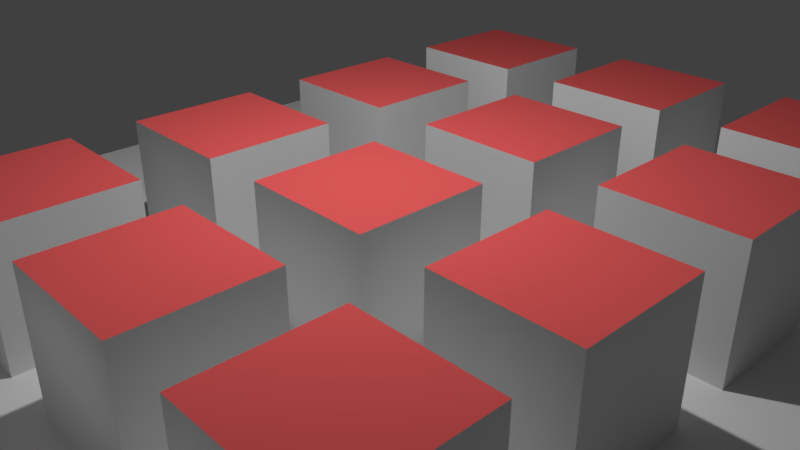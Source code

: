 # Source: inst.blend  (saved by Blender 2.78.0; exported with 4.5.12 LTS)
import bpy
from mathutils import Matrix  # noqa: F401  (used for matrix-valued properties, if any)

bpy.ops.wm.read_factory_settings(use_empty=True)
scene = bpy.context.scene
scene.name = 'Scene'

# ---- collections
col_collection_1 = bpy.data.collections.new('Collection 1'); scene.collection.children.link(col_collection_1)

# ---- materials (node trees are filled in below, after node groups)
mat_material = bpy.data.materials.new('Material')
mat_material.alpha_threshold = 0.0
mat_material.roughness = 0.5
mat_material.line_color = (0.0, 0.0, 0.0, 1.0)
mat_material_001 = bpy.data.materials.new('Material.001')
mat_material_001.alpha_threshold = 0.0
mat_material_001.roughness = 0.5

# ---- material node trees
mat_material.use_nodes = True; mat_material.node_tree.nodes.clear()
_N = mat_material.node_tree.nodes; _L = mat_material.node_tree.links
n0 = _N.new('ShaderNodeOutputMaterial'); n0.name = 'Material Output'; n0.location = (300, 300)
n1 = _N.new('ShaderNodeBsdfDiffuse'); n1.name = 'Diffuse BSDF'; n1.location = (10, 300)
_L.new(n1.outputs[0], n0.inputs[0])
n0.is_active_output = True
mat_material_001.use_nodes = True; mat_material_001.node_tree.nodes.clear()
_N = mat_material_001.node_tree.nodes; _L = mat_material_001.node_tree.links
n0 = _N.new('ShaderNodeOutputMaterial'); n0.name = 'Material Output'; n0.location = (300, 300)
n1 = _N.new('ShaderNodeBsdfDiffuse'); n1.name = 'Diffuse BSDF'; n1.location = (10, 300)
n1.inputs[0].default_value = (0.8, 0.1081, 0.1081, 1.0)
_L.new(n1.outputs[0], n0.inputs[0])
n0.is_active_output = True

# ---- world
world_world = bpy.data.worlds.new('World'); scene.world = world_world
world_world.use_nodes = True; world_world.node_tree.nodes.clear()
_N = world_world.node_tree.nodes; _L = world_world.node_tree.links
n0 = _N.new('ShaderNodeOutputWorld'); n0.name = 'World Output'; n0.location = (300, 300)
n1 = _N.new('ShaderNodeBackground'); n1.name = 'Background'; n1.location = (10, 300)
n1.inputs[0].default_value = (0.05088, 0.05088, 0.05088, 1.0)
_L.new(n1.outputs[0], n0.inputs[0])
n0.is_active_output = True
world_world.color = (0.05088, 0.05088, 0.05088)
world_world.use_sun_shadow = False
world_world.sun_shadow_jitter_overblur = 0.0
world_world.cycles.sampling_method = 'MANUAL'

# ---- cameras
cam_camera = bpy.data.cameras.new('Camera')
cam_camera.clip_end = 200.0
cam_camera.lens = 35.0
cam_camera.sensor_width = 32.0
cam_camera.sensor_height = 18.0
cam_camera.ortho_scale = 7.314
cam_camera.dof.focus_distance = 0.0

# ---- lights
light_lamp = bpy.data.lights.new('Lamp', 'POINT')
light_lamp.transmission_factor = 0.0
light_lamp.cutoff_distance = 30.0
light_lamp.energy = 1000.0
light_lamp.shadow_buffer_clip_start = 1.001
light_lamp.shadow_soft_size = 0.1
light_lamp.shadow_maximum_resolution = 0.006
light_lamp.use_absolute_resolution = True

# ---- meshes
me_plane = bpy.data.meshes.new('Plane')
me_plane.from_pydata([(-1.0, -1.0, 0.0), (1.0, -1.0, 0.0), (-1.0, 1.0, 0.0), (1.0, 1.0, 0.0)], [], [(0, 1, 3, 2)])
me_plane.use_remesh_preserve_volume = False
me_plane.use_remesh_preserve_attributes = False
me_plane.use_mirror_vertex_groups = False
me_plane.update()
me_cube = bpy.data.meshes.new('Cube')
me_cube.from_pydata([(1.0, 1.0, -1.0), (1.0, -1.0, -1.0), (-1.0, -1.0, -1.0), (-1.0, 1.0, -1.0), (1.0, 1.0, 1.0), (1.0, -1.0, 1.0), (-1.0, -1.0, 1.0), (-1.0, 1.0, 1.0)], [], [(0, 1, 2, 3), (4, 7, 6, 5), (0, 4, 5, 1), (1, 5, 6, 2), (2, 6, 7, 3), (4, 0, 3, 7)])
me_cube.polygons.foreach_set('material_index', [0, 1, 0, 0, 0, 0])
me_cube.materials.append(mat_material)
me_cube.materials.append(mat_material_001)
me_cube.use_remesh_preserve_volume = False
me_cube.use_remesh_preserve_attributes = False
me_cube.use_mirror_vertex_groups = False
me_cube.update()

# ---- objects
ob_plane = bpy.data.objects.new('Plane', me_plane)
ob_cube = bpy.data.objects.new('Cube', me_cube)
ob_cube_014 = bpy.data.objects.new('Cube.014', me_cube)
ob_cube_013 = bpy.data.objects.new('Cube.013', me_cube)
ob_cube_012 = bpy.data.objects.new('Cube.012', me_cube)
ob_cube_011 = bpy.data.objects.new('Cube.011', me_cube)
ob_cube_010 = bpy.data.objects.new('Cube.010', me_cube)
ob_cube_009 = bpy.data.objects.new('Cube.009', me_cube)
ob_cube_008 = bpy.data.objects.new('Cube.008', me_cube)
ob_cube_007 = bpy.data.objects.new('Cube.007', me_cube)
ob_cube_006 = bpy.data.objects.new('Cube.006', me_cube)
ob_cube_005 = bpy.data.objects.new('Cube.005', me_cube)
ob_cube_004 = bpy.data.objects.new('Cube.004', me_cube)
ob_cube_003 = bpy.data.objects.new('Cube.003', me_cube)
ob_cube_002 = bpy.data.objects.new('Cube.002', me_cube)
ob_cube_001 = bpy.data.objects.new('Cube.001', me_cube)
ob_lamp = bpy.data.objects.new('Lamp', light_lamp)
ob_camera = bpy.data.objects.new('Camera', cam_camera)

# ---- transforms, parenting, visibility, modifiers, constraints
ob_plane.location = (0.0, 0.0, -1.0)
ob_plane.scale = (8.0, 8.0, 8.0)
ob_plane.lineart.crease_threshold = 0.0
ob_cube.location = (0.0, 0.0, 0.0)
ob_cube.lock_rotations_4d = False
ob_cube.empty_display_type = 'ARROWS'
ob_cube.lineart.crease_threshold = 0.0
ob_cube_014.parent = ob_cube
ob_cube_014.location = (3.0, 6.0, 0.0)
ob_cube_014.lock_rotations_4d = False
ob_cube_014.empty_display_type = 'ARROWS'
ob_cube_014.lineart.crease_threshold = 0.0
ob_cube_013.parent = ob_cube
ob_cube_013.location = (3.0, 3.0, 0.0)
ob_cube_013.lock_rotations_4d = False
ob_cube_013.empty_display_type = 'ARROWS'
ob_cube_013.lineart.crease_threshold = 0.0
ob_cube_012.parent = ob_cube
ob_cube_012.location = (3.0, 0.0, 0.0)
ob_cube_012.lock_rotations_4d = False
ob_cube_012.empty_display_type = 'ARROWS'
ob_cube_012.lineart.crease_threshold = 0.0
ob_cube_011.parent = ob_cube
ob_cube_011.location = (3.0, -6.0, 0.0)
ob_cube_011.lock_rotations_4d = False
ob_cube_011.empty_display_type = 'ARROWS'
ob_cube_011.lineart.crease_threshold = 0.0
ob_cube_010.parent = ob_cube
ob_cube_010.location = (3.0, -3.0, 0.0)
ob_cube_010.lock_rotations_4d = False
ob_cube_010.empty_display_type = 'ARROWS'
ob_cube_010.lineart.crease_threshold = 0.0
ob_cube_009.parent = ob_cube
ob_cube_009.location = (-3.0, -3.0, 0.0)
ob_cube_009.lock_rotations_4d = False
ob_cube_009.empty_display_type = 'ARROWS'
ob_cube_009.lineart.crease_threshold = 0.0
ob_cube_008.parent = ob_cube
ob_cube_008.location = (-3.0, -6.0, 0.0)
ob_cube_008.lock_rotations_4d = False
ob_cube_008.empty_display_type = 'ARROWS'
ob_cube_008.lineart.crease_threshold = 0.0
ob_cube_007.parent = ob_cube
ob_cube_007.location = (-3.0, 0.0, 0.0)
ob_cube_007.lock_rotations_4d = False
ob_cube_007.empty_display_type = 'ARROWS'
ob_cube_007.lineart.crease_threshold = 0.0
ob_cube_006.parent = ob_cube
ob_cube_006.location = (-3.0, 3.0, 0.0)
ob_cube_006.lock_rotations_4d = False
ob_cube_006.empty_display_type = 'ARROWS'
ob_cube_006.lineart.crease_threshold = 0.0
ob_cube_005.parent = ob_cube
ob_cube_005.location = (-3.0, 6.0, 0.0)
ob_cube_005.lock_rotations_4d = False
ob_cube_005.empty_display_type = 'ARROWS'
ob_cube_005.lineart.crease_threshold = 0.0
ob_cube_004.parent = ob_cube
ob_cube_004.location = (0.0, -6.0, 0.0)
ob_cube_004.lock_rotations_4d = False
ob_cube_004.empty_display_type = 'ARROWS'
ob_cube_004.lineart.crease_threshold = 0.0
ob_cube_003.parent = ob_cube
ob_cube_003.location = (0.0, -3.0, 0.0)
ob_cube_003.lock_rotations_4d = False
ob_cube_003.empty_display_type = 'ARROWS'
ob_cube_003.lineart.crease_threshold = 0.0
ob_cube_002.parent = ob_cube
ob_cube_002.location = (0.0, 6.0, 0.0)
ob_cube_002.lock_rotations_4d = False
ob_cube_002.empty_display_type = 'ARROWS'
ob_cube_002.lineart.crease_threshold = 0.0
ob_cube_001.parent = ob_cube
ob_cube_001.location = (0.0, 3.0, 0.0)
ob_cube_001.lock_rotations_4d = False
ob_cube_001.empty_display_type = 'ARROWS'
ob_cube_001.lineart.crease_threshold = 0.0
ob_lamp.location = (0.0, 0.0, 6.589)
ob_lamp.rotation_euler = (0.6503, 0.05522, 1.866)
ob_lamp.lock_rotations_4d = False
ob_lamp.empty_display_type = 'ARROWS'
ob_lamp.color = (0.0, 0.0, 0.0, 0.0)
ob_lamp.lineart.crease_threshold = 0.0
ob_camera.location = (7.481, -6.508, 5.344)
ob_camera.rotation_euler = (1.109, 0.0, 0.8149)
ob_camera.lock_rotations_4d = False
ob_camera.empty_display_type = 'ARROWS'
ob_camera.color = (0.0, 0.0, 0.0, 0.0)
ob_camera.display_type = 'WIRE'
ob_camera.lineart.crease_threshold = 0.0

# ---- collection membership
col_collection_1.objects.link(ob_plane)
col_collection_1.objects.link(ob_cube)
col_collection_1.objects.link(ob_cube_014)
col_collection_1.objects.link(ob_cube_013)
col_collection_1.objects.link(ob_cube_012)
col_collection_1.objects.link(ob_cube_011)
col_collection_1.objects.link(ob_cube_010)
col_collection_1.objects.link(ob_cube_009)
col_collection_1.objects.link(ob_cube_008)
col_collection_1.objects.link(ob_cube_007)
col_collection_1.objects.link(ob_cube_006)
col_collection_1.objects.link(ob_cube_005)
col_collection_1.objects.link(ob_cube_004)
col_collection_1.objects.link(ob_cube_003)
col_collection_1.objects.link(ob_cube_002)
col_collection_1.objects.link(ob_cube_001)
col_collection_1.objects.link(ob_lamp)
col_collection_1.objects.link(ob_camera)

# ---- scene / render settings (as saved in the file)
scene.camera = ob_camera
scene.frame_start = 1; scene.frame_end = 250; scene.frame_set(1)
scene.render.engine = 'CYCLES'
scene.render.resolution_percentage = 50
scene.render.fps = 60
scene.render.dither_intensity = 0.0
scene.cycles.use_denoising = False
scene.cycles.samples = 128
scene.cycles.sampling_pattern = 'TABULATED_SOBOL'
scene.cycles.light_sampling_threshold = 0.0
scene.cycles.use_adaptive_sampling = False
scene.cycles.use_light_tree = False
scene.cycles.blur_glossy = 0.0
scene.cycles.sample_clamp_indirect = 0.0
scene.view_settings.view_transform = 'Standard'
bpy.context.view_layer.update()
